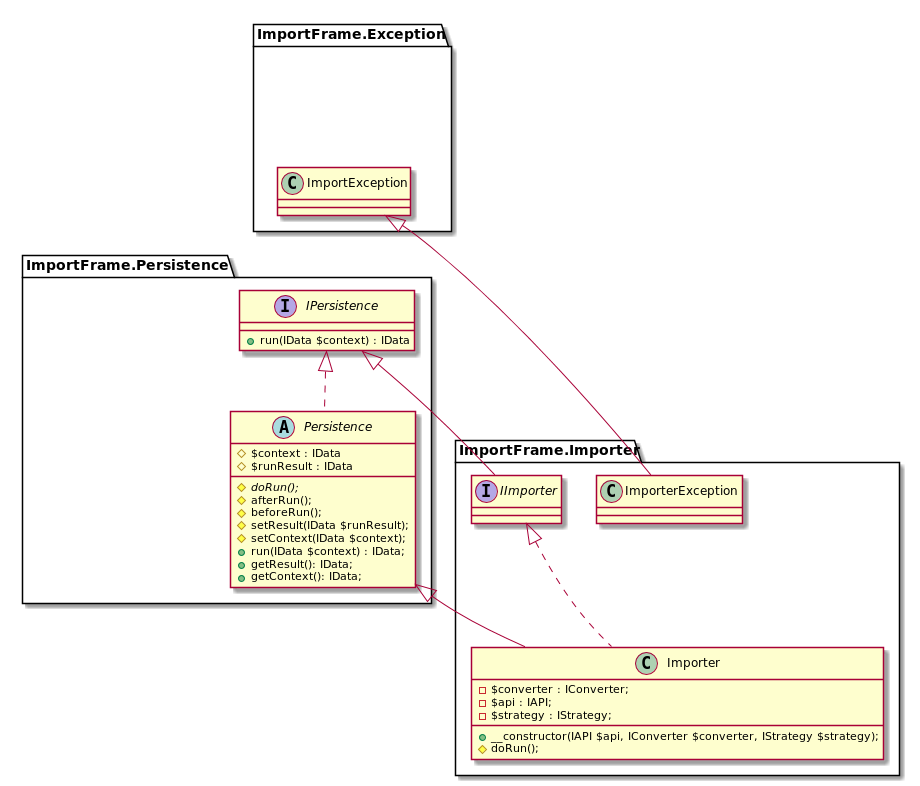

The diagram above was rendered by PlantUML. Its source (embedded in the PNG):
@startuml


hide ImportFrame.Exception.IException
hide ImportFrame.Persistence.PersistenceException

hide ImportFrame.Converter.ConverterException
hide ImportFrame.Converter.Converter

hide ImportFrame.Strategy.StrategyException
hide ImportFrame.Strategy.Strategy

hide ImportFrame.API.APIException
hide ImportFrame.API.API





    namespace ImportFrame.Exception #fff{

class ImportException


interface IException



    IException <|.. ImportException
    }


namespace ImportFrame.Persistence #FFF{

abstract class Persistence{
        # $context : IData
        # $runResult : IData
        # {abstract} doRun();
        # afterRun();
        # beforeRun();
        #setResult(IData $runResult);
        #setContext(IData $context);
        +run(IData $context) : IData;
        +getResult(): IData;
        +getContext(): IData;
}


interface IPersistence {
+ run(IData $context) : IData
}




        IPersistence <|.. Persistence



    class PersistenceException


    ImportFrame.Exception.ImportException <|-- PersistenceException


}


namespace ImportFrame.Importer #FFF{

class Importer{
-$converter : IConverter;
-$api : IAPI;
-$strategy : IStrategy;

+__constructor(IAPI $api, IConverter $converter, IStrategy $strategy);
#doRun();
}


    class ImporterException



interface IImporter {
}




ImportFrame.Persistence.IPersistence <|-- IImporter
ImportFrame.Persistence.Persistence <|-- Importer
IImporter <|.. Importer




    ImportFrame.Exception.ImportException <|-- ImporterException

    }

@enduml